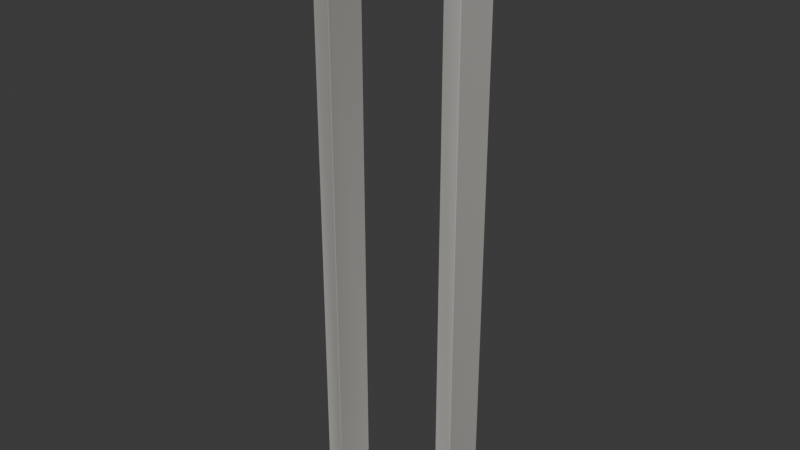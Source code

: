 # Source: doorway_delco_01_w110.blend  (saved by Blender 5.1.30; exported with 4.5.12 LTS)
import bpy
from mathutils import Matrix  # noqa: F401  (used for matrix-valued properties, if any)

bpy.ops.wm.read_factory_settings(use_empty=True)
scene = bpy.context.scene
scene.name = 'Scene'

# ---- collections
col_collection = bpy.data.collections.new('Collection'); scene.collection.children.link(col_collection)
col_breach_delco_01_w160 = bpy.data.collections.new('breach_delco_01_w160'); scene.collection.children.link(col_breach_delco_01_w160)
col_breach_delco_01_w160_breached = bpy.data.collections.new('breach_delco_01_w160_breached'); scene.collection.children.link(col_breach_delco_01_w160_breached)
col_doorway_delco_01_w100 = bpy.data.collections.new('doorway_delco_01_w100'); scene.collection.children.link(col_doorway_delco_01_w100)
col_doorway_delco_01_w110 = bpy.data.collections.new('doorway_delco_01_w110'); scene.collection.children.link(col_doorway_delco_01_w110)

# ---- materials (node trees are filled in below, after node groups)
mat_m_doorway_concrete = bpy.data.materials.new('M_Doorway_concrete')

# ---- material node trees
mat_m_doorway_concrete.use_nodes = True; mat_m_doorway_concrete.node_tree.nodes.clear()
_N = mat_m_doorway_concrete.node_tree.nodes; _L = mat_m_doorway_concrete.node_tree.links
n0 = _N.new('ShaderNodeBsdfPrincipled'); n0.name = 'Principled BSDF'; n0.location = (-200, 100)
n0.inputs[2].default_value = 0.92
n1 = _N.new('ShaderNodeOutputMaterial'); n1.name = 'Material Output'; n1.location = (200, 100)
n2 = _N.new('ShaderNodeVertexColor'); n2.name = 'Color Attribute'; n2.location = (0, 0)
n2.layer_name = 'Wear'
n3 = _N.new('ShaderNodeMix'); n3.name = 'Mix'; n3.location = (0, 0)
n3.data_type = 'RGBA'
n3.blend_type = 'MULTIPLY'
n3.inputs[0].default_value = 1.0
n3.inputs[6].default_value = (0.5, 0.49, 0.46, 1.0)
_L.new(n0.outputs[0], n1.inputs[0])
_L.new(n2.outputs[0], n3.inputs[7])
_L.new(n3.outputs[2], n0.inputs[0])
n1.is_active_output = True

# ---- world
world_world = bpy.data.worlds.new('World'); scene.world = world_world
world_world.use_nodes = True; world_world.node_tree.nodes.clear()
_N = world_world.node_tree.nodes; _L = world_world.node_tree.links
n0 = _N.new('ShaderNodeOutputWorld'); n0.name = 'World Output'; n0.location = (200, 100)
n1 = _N.new('ShaderNodeBackground'); n1.name = 'Background'; n1.location = (-200, 100)
n1.inputs[0].default_value = (0.05088, 0.05088, 0.05088, 1.0)
_L.new(n1.outputs[0], n0.inputs[0])
n0.is_active_output = True
world_world.color = (0.05088, 0.05088, 0.05088)
world_world.sun_shadow_jitter_overblur = 0.0

# ---- meshes
me_doorway_jamb_l = bpy.data.meshes.new('Doorway_Jamb_L')
me_doorway_jamb_l.from_pydata([(-0.547, -0.147, -2.1), (-0.547, -0.15, -2.097), (-0.55, -0.147, -2.097), (-0.547, -0.15, 2.097), (-0.547, -0.147, 2.1), (-0.55, -0.147, 2.097), (-0.547, 0.147, -2.1), (-0.55, 0.147, -2.097), (-0.547, 0.15, -2.097), (-0.547, 0.147, 2.1), (-0.547, 0.15, 2.097), (-0.55, 0.147, 2.097), (-0.433, -0.147, -2.1), (-0.43, -0.147, -2.097), (-0.433, -0.15, -2.097), (-0.433, -0.147, 2.1), (-0.433, -0.15, 2.097), (-0.43, -0.147, 2.097), (-0.433, 0.147, -2.1), (-0.433, 0.15, -2.097), (-0.43, 0.147, -2.097), (-0.433, 0.147, 2.1), (-0.43, 0.147, 2.097), (-0.433, 0.15, 2.097)], [], [(0, 1, 2), (3, 4, 5), (6, 7, 8), (9, 10, 11), (12, 13, 14), (15, 16, 17), (18, 19, 20), (21, 22, 23), (6, 0, 2, 7), (1, 3, 5, 2), (4, 9, 11, 5), (10, 8, 7, 11), (18, 6, 8, 19), (9, 21, 23, 10), (22, 20, 19, 23), (12, 18, 20, 13), (21, 15, 17, 22), (16, 14, 13, 17), (0, 12, 14, 1), (15, 4, 3, 16), (6, 18, 12, 0), (2, 5, 11, 7), (14, 16, 3, 1), (21, 9, 4, 15), (8, 10, 23, 19), (20, 22, 17, 13)])
_uv = me_doorway_jamb_l.uv_layers.new(name='UVMap')
_uv.uv.foreach_set('vector', [-0.6564, -2.52, -0.6564, -2.516, -0.66, -2.516, -0.6564, 2.516, -0.6564, 2.52, -0.66, 2.516, -0.6564, -2.52, -0.66, -2.516, -0.6564, -2.516, -0.6564, 2.52, -0.6564, 2.516, -0.66, 2.516, -0.1764, -2.52, -0.1764, -2.516, -0.18, -2.516, -0.1764, 2.52, -0.18, 2.516, -0.1764, 2.516, 0.1764, -2.52, 0.18, -2.516, 0.1764, -2.516, 0.1764, 2.52, 0.1764, 2.516, 0.18, 2.516, -0.6564, 0.1764, -0.6564, -0.1764, -0.66, -0.1764, -0.66, 0.1764, -0.6564, -2.516, -0.6564, 2.516, -0.66, 2.516, -0.66, -2.516, -0.6564, -0.1764, -0.6564, 0.1764, -0.66, 0.1764, -0.66, -0.1764, -0.6564, 2.516, -0.6564, -2.516, -0.66, -2.516, -0.66, 2.516, -0.5196, -2.52, -0.6564, -2.52, -0.6564, -2.516, -0.5196, -2.516, -0.6564, 2.52, -0.5196, 2.52, -0.5196, 2.516, -0.6564, 2.516, 0.1764, 2.516, 0.1764, -2.516, 0.18, -2.516, 0.18, 2.516, -0.1764, -2.52, 0.1764, -2.52, 0.1764, -2.516, -0.1764, -2.516, 0.1764, 2.52, -0.1764, 2.52, -0.1764, 2.516, 0.1764, 2.516, -0.18, 2.516, -0.18, -2.516, -0.1764, -2.516, -0.1764, 2.516, -0.6564, -2.52, -0.5196, -2.52, -0.5196, -2.516, -0.6564, -2.516, -0.5196, 2.52, -0.6564, 2.52, -0.6564, 2.516, -0.5196, 2.516, -0.6564, 0.1764, -0.5196, 0.1764, -0.5196, -0.1764, -0.6564, -0.1764, -0.1764, -2.516, -0.1764, 2.516, 0.1764, 2.516, 0.1764, -2.516, -0.5196, -2.516, -0.5196, 2.516, -0.6564, 2.516, -0.6564, -2.516, -0.5196, 0.1764, -0.6564, 0.1764, -0.6564, -0.1764, -0.5196, -0.1764, -0.6564, -2.516, -0.6564, 2.516, -0.5196, 2.516, -0.5196, -2.516, 0.1764, -2.516, 0.1764, 2.516, -0.1764, 2.516, -0.1764, -2.516])
_ca = me_doorway_jamb_l.color_attributes.new('Wear', 'BYTE_COLOR', 'CORNER')
_ca.data.foreach_set('color', [0.9911, 0.956, 0.9387, 1.0, 0.9473, 0.9047, 0.8879, 1.0, 0.8308, 0.7991, 0.7835, 1.0, 0.7157, 0.7231, 0.7529, 1.0, 0.9387, 0.9387, 0.9823, 1.0, 0.8148, 0.8228, 0.855, 1.0, 1.0, 0.9734, 0.9473, 1.0, 0.7991, 0.7682, 0.7454, 1.0, 0.7379, 0.7157, 0.6939, 1.0, 0.9647, 0.9734, 1.0, 1.0, 0.9301, 0.9301, 0.9734, 1.0, 0.9047, 0.9131, 0.9473, 1.0, 0.6795, 0.6514, 0.6376, 1.0, 0.8228, 0.7913, 0.7758, 1.0, 0.6724, 0.6514, 0.6308, 1.0, 0.956, 0.956, 1.0, 1.0, 0.6445, 0.6514, 0.6795, 1.0, 0.7011, 0.7011, 0.7305, 1.0, 0.8796, 0.8469, 0.8308, 1.0, 0.6654, 0.6445, 0.6308, 1.0, 0.9473, 0.9131, 0.8963, 1.0, 0.6376, 0.6376, 0.6654, 1.0, 0.7157, 0.7231, 0.7529, 1.0, 0.7991, 0.807, 0.8388, 1.0, 1.0, 0.9734, 0.9387, 1.0, 1.0, 0.956, 0.9301, 1.0, 0.8388, 0.7991, 0.7758, 1.0, 0.7991, 0.7682, 0.7454, 1.0, 0.9216, 0.9047, 0.9131, 1.0, 0.7379, 0.7231, 0.7305, 1.0, 0.8388, 0.8228, 0.8308, 1.0, 0.8148, 0.7991, 0.807, 1.0, 0.9301, 0.9387, 0.9911, 1.0, 0.956, 0.9734, 1.0, 1.0, 0.8963, 0.9131, 0.956, 1.0, 0.807, 0.8228, 0.8632, 1.0, 0.9473, 0.9387, 0.9387, 1.0, 0.7231, 0.7084, 0.7157, 1.0, 0.7758, 0.7605, 0.7682, 1.0, 0.9301, 0.9131, 0.9216, 1.0, 0.8879, 0.8469, 0.8228, 1.0, 1.0, 0.9734, 0.9387, 1.0, 0.7454, 0.7157, 0.6939, 1.0, 0.6724, 0.6445, 0.624, 1.0, 0.956, 0.9734, 1.0, 1.0, 0.6308, 0.6376, 0.6724, 1.0, 0.7991, 0.807, 0.8469, 1.0, 0.9216, 0.9301, 0.9734, 1.0, 0.7379, 0.7231, 0.7305, 1.0, 0.9301, 0.9131, 0.9216, 1.0, 0.6514, 0.6445, 0.6445, 1.0, 0.8228, 0.807, 0.8148, 1.0, 0.6795, 0.6514, 0.6308, 1.0, 0.8879, 0.8469, 0.8228, 1.0, 0.956, 0.9131, 0.8879, 1.0, 0.8308, 0.7913, 0.7682, 1.0, 0.6308, 0.6376, 0.6724, 1.0, 0.9473, 0.956, 1.0, 1.0, 0.6939, 0.7011, 0.7379, 1.0, 0.7157, 0.7231, 0.7605, 1.0, 0.6654, 0.6514, 0.6584, 1.0, 0.6584, 0.6445, 0.6514, 1.0, 0.807, 0.7913, 0.7991, 1.0, 0.7157, 0.7084, 0.7084, 1.0, 1.0, 0.956, 0.9301, 1.0, 0.6795, 0.6514, 0.6308, 1.0, 0.6795, 0.6514, 0.6308, 1.0, 0.9473, 0.9047, 0.8796, 1.0, 0.9473, 0.956, 1.0, 1.0, 0.9301, 0.9387, 0.9911, 1.0, 0.7157, 0.7231, 0.7605, 1.0, 0.6445, 0.6514, 0.6795, 1.0, 1.0, 0.9734, 0.9301, 1.0, 0.8963, 0.8469, 0.807, 1.0, 0.6867, 0.6514, 0.624, 1.0, 1.0, 0.956, 0.9131, 1.0, 0.8148, 0.7991, 0.807, 1.0, 0.8388, 0.8228, 0.8308, 1.0, 0.9301, 0.9131, 0.9216, 1.0, 0.7758, 0.7605, 0.7682, 1.0, 0.6584, 0.6445, 0.6514, 1.0, 0.6654, 0.6514, 0.6584, 1.0, 0.7379, 0.7231, 0.7305, 1.0, 0.9216, 0.9047, 0.9131, 1.0, 0.624, 0.6376, 0.6795, 1.0, 0.9473, 0.9647, 1.0, 1.0, 0.9216, 0.9387, 1.0, 1.0, 0.9387, 0.956, 1.0, 1.0, 0.7231, 0.7084, 0.7157, 1.0, 0.9473, 0.9387, 0.9387, 1.0, 0.8228, 0.807, 0.8148, 1.0, 0.6514, 0.6445, 0.6445, 1.0, 0.9301, 0.9131, 0.9216, 1.0, 0.7379, 0.7231, 0.7305, 1.0, 0.7157, 0.7084, 0.7084, 1.0, 0.807, 0.7913, 0.7991, 1.0])
me_doorway_jamb_l.materials.append(mat_m_doorway_concrete)
me_doorway_jamb_l.update()
me_doorway_jamb_r = bpy.data.meshes.new('Doorway_Jamb_R')
me_doorway_jamb_r.from_pydata([(0.433, -0.147, -2.1), (0.433, -0.15, -2.097), (0.43, -0.147, -2.097), (0.433, -0.15, 2.097), (0.433, -0.147, 2.1), (0.43, -0.147, 2.097), (0.433, 0.147, -2.1), (0.43, 0.147, -2.097), (0.433, 0.15, -2.097), (0.433, 0.147, 2.1), (0.433, 0.15, 2.097), (0.43, 0.147, 2.097), (0.547, -0.147, -2.1), (0.55, -0.147, -2.097), (0.547, -0.15, -2.097), (0.547, -0.147, 2.1), (0.547, -0.15, 2.097), (0.55, -0.147, 2.097), (0.547, 0.147, -2.1), (0.547, 0.15, -2.097), (0.55, 0.147, -2.097), (0.547, 0.147, 2.1), (0.55, 0.147, 2.097), (0.547, 0.15, 2.097)], [], [(0, 1, 2), (3, 4, 5), (6, 7, 8), (9, 10, 11), (12, 13, 14), (15, 16, 17), (18, 19, 20), (21, 22, 23), (6, 0, 2, 7), (1, 3, 5, 2), (4, 9, 11, 5), (10, 8, 7, 11), (18, 6, 8, 19), (9, 21, 23, 10), (22, 20, 19, 23), (12, 18, 20, 13), (21, 15, 17, 22), (16, 14, 13, 17), (0, 12, 14, 1), (15, 4, 3, 16), (6, 18, 12, 0), (2, 5, 11, 7), (14, 16, 3, 1), (21, 9, 4, 15), (8, 10, 23, 19), (20, 22, 17, 13)])
_uv = me_doorway_jamb_r.uv_layers.new(name='UVMap')
_uv.uv.foreach_set('vector', [-0.1764, -2.52, -0.18, -2.516, -0.1764, -2.516, -0.18, 2.516, -0.1764, 2.52, -0.1764, 2.516, 0.1764, -2.52, 0.1764, -2.516, 0.18, -2.516, 0.1764, 2.52, 0.18, 2.516, 0.1764, 2.516, 0.6564, -2.52, 0.66, -2.516, 0.6564, -2.516, 0.6564, 2.52, 0.6564, 2.516, 0.66, 2.516, 0.6564, -2.52, 0.6564, -2.516, 0.66, -2.516, 0.6564, 2.52, 0.66, 2.516, 0.6564, 2.516, 0.1764, -2.52, -0.1764, -2.52, -0.1764, -2.516, 0.1764, -2.516, -0.18, -2.516, -0.18, 2.516, -0.1764, 2.516, -0.1764, -2.516, -0.1764, 2.52, 0.1764, 2.52, 0.1764, 2.516, -0.1764, 2.516, 0.18, 2.516, 0.18, -2.516, 0.1764, -2.516, 0.1764, 2.516, 0.6564, -2.52, 0.5196, -2.52, 0.5196, -2.516, 0.6564, -2.516, 0.5196, 2.52, 0.6564, 2.52, 0.6564, 2.516, 0.5196, 2.516, 0.66, 2.516, 0.66, -2.516, 0.6564, -2.516, 0.6564, 2.516, 0.6564, -0.1764, 0.6564, 0.1764, 0.66, 0.1764, 0.66, -0.1764, 0.6564, 0.1764, 0.6564, -0.1764, 0.66, -0.1764, 0.66, 0.1764, 0.6564, 2.516, 0.6564, -2.516, 0.66, -2.516, 0.66, 2.516, 0.5196, -2.52, 0.6564, -2.52, 0.6564, -2.516, 0.5196, -2.516, 0.6564, 2.52, 0.5196, 2.52, 0.5196, 2.516, 0.6564, 2.516, 0.5196, 0.1764, 0.6564, 0.1764, 0.6564, -0.1764, 0.5196, -0.1764, -0.1764, -2.516, -0.1764, 2.516, 0.1764, 2.516, 0.1764, -2.516, 0.6564, -2.516, 0.6564, 2.516, 0.5196, 2.516, 0.5196, -2.516, 0.6564, 0.1764, 0.5196, 0.1764, 0.5196, -0.1764, 0.6564, -0.1764, 0.5196, -2.516, 0.5196, 2.516, 0.6564, 2.516, 0.6564, -2.516, 0.1764, -2.516, 0.1764, 2.516, -0.1764, 2.516, -0.1764, -2.516])
_ca = me_doorway_jamb_r.color_attributes.new('Wear', 'BYTE_COLOR', 'CORNER')
_ca.data.foreach_set('color', [0.9473, 0.9047, 0.8879, 1.0, 0.956, 0.9131, 0.8963, 1.0, 0.7231, 0.6939, 0.6795, 1.0, 0.7529, 0.7605, 0.7913, 1.0, 0.6724, 0.6795, 0.7011, 1.0, 0.6654, 0.6724, 0.6939, 1.0, 0.7157, 0.6867, 0.6724, 1.0, 0.8308, 0.7991, 0.7758, 1.0, 0.9047, 0.8714, 0.855, 1.0, 0.6308, 0.6376, 0.6654, 1.0, 0.7084, 0.7084, 0.7379, 1.0, 0.7991, 0.807, 0.8388, 1.0, 0.9473, 0.9047, 0.8879, 1.0, 0.8308, 0.7991, 0.7758, 1.0, 0.9047, 0.8714, 0.8469, 1.0, 0.7682, 0.7682, 0.7991, 1.0, 0.9387, 0.9387, 0.9823, 1.0, 0.9131, 0.9216, 0.956, 1.0, 0.8632, 0.8308, 0.807, 1.0, 0.9734, 0.9387, 0.9131, 1.0, 0.8632, 0.8308, 0.807, 1.0, 0.6376, 0.6376, 0.6654, 1.0, 0.9216, 0.9216, 0.9647, 1.0, 0.9387, 0.9473, 0.9823, 1.0, 0.7157, 0.6867, 0.6654, 1.0, 0.9473, 0.9047, 0.8796, 1.0, 0.7305, 0.6939, 0.6724, 1.0, 0.8388, 0.7991, 0.7758, 1.0, 0.9301, 0.9131, 0.9216, 1.0, 0.7758, 0.7605, 0.7682, 1.0, 0.6795, 0.6724, 0.6795, 1.0, 0.7084, 0.6939, 0.7011, 1.0, 0.6654, 0.6795, 0.7084, 1.0, 0.6308, 0.6376, 0.6654, 1.0, 0.7913, 0.807, 0.8388, 1.0, 0.6584, 0.6654, 0.7011, 1.0, 0.7231, 0.7157, 0.7157, 1.0, 0.8879, 0.8714, 0.8796, 1.0, 0.807, 0.7991, 0.807, 1.0, 0.8148, 0.807, 0.8148, 1.0, 0.8632, 0.8308, 0.807, 1.0, 0.7157, 0.6867, 0.6654, 1.0, 0.9131, 0.8714, 0.8469, 1.0, 0.9823, 0.9387, 0.9131, 1.0, 0.6308, 0.6376, 0.6654, 1.0, 0.6308, 0.6376, 0.6724, 1.0, 0.9301, 0.9473, 0.9911, 1.0, 0.7011, 0.7084, 0.7454, 1.0, 0.9387, 0.9301, 0.9387, 1.0, 0.8388, 0.8308, 0.8308, 1.0, 0.9473, 0.9387, 0.9473, 1.0, 0.9647, 0.9473, 0.956, 1.0, 0.9473, 0.9131, 0.8796, 1.0, 0.8632, 0.8308, 0.807, 1.0, 0.8714, 0.8308, 0.807, 1.0, 0.8308, 0.7991, 0.7758, 1.0, 0.6308, 0.6376, 0.6724, 1.0, 0.7605, 0.7682, 0.807, 1.0, 0.9047, 0.9216, 0.9647, 1.0, 0.9131, 0.9216, 0.9734, 1.0, 0.956, 0.9473, 0.956, 1.0, 0.8796, 0.8714, 0.8714, 1.0, 0.807, 0.7913, 0.7991, 1.0, 0.9387, 0.9216, 0.9301, 1.0, 0.9473, 0.9047, 0.8796, 1.0, 0.9473, 0.9131, 0.8796, 1.0, 0.9131, 0.8714, 0.8469, 1.0, 0.956, 0.9216, 0.8879, 1.0, 0.7605, 0.7682, 0.807, 1.0, 0.6654, 0.6795, 0.7084, 1.0, 0.7529, 0.7605, 0.7991, 1.0, 0.9301, 0.9387, 0.9911, 1.0, 0.7231, 0.6867, 0.6584, 1.0, 0.8796, 0.8308, 0.7913, 1.0, 0.9647, 0.9131, 0.8632, 1.0, 0.9647, 0.9131, 0.8632, 1.0, 0.7084, 0.6939, 0.7011, 1.0, 0.6795, 0.6724, 0.6795, 1.0, 0.8148, 0.807, 0.8148, 1.0, 0.807, 0.7991, 0.807, 1.0, 0.8796, 0.8714, 0.8714, 1.0, 0.956, 0.9473, 0.956, 1.0, 0.7758, 0.7605, 0.7682, 1.0, 0.9301, 0.9131, 0.9216, 1.0, 0.624, 0.6376, 0.6795, 1.0, 0.624, 0.6376, 0.6795, 1.0, 0.6584, 0.6724, 0.7231, 1.0, 0.7529, 0.7682, 0.8228, 1.0, 0.8879, 0.8714, 0.8796, 1.0, 0.7231, 0.7157, 0.7157, 1.0, 0.9647, 0.9473, 0.956, 1.0, 0.9473, 0.9387, 0.9473, 1.0, 0.8388, 0.8308, 0.8308, 1.0, 0.9387, 0.9301, 0.9387, 1.0, 0.9387, 0.9216, 0.9301, 1.0, 0.807, 0.7913, 0.7991, 1.0])
me_doorway_jamb_r.materials.append(mat_m_doorway_concrete)
me_doorway_jamb_r.update()
me_doorway_header = bpy.data.meshes.new('Doorway_Header')
me_doorway_header.from_pydata([(-0.427, -0.147, 1.88), (-0.427, -0.15, 1.883), (-0.43, -0.147, 1.883), (-0.427, -0.15, 2.097), (-0.427, -0.147, 2.1), (-0.43, -0.147, 2.097), (-0.427, 0.147, 1.88), (-0.43, 0.147, 1.883), (-0.427, 0.15, 1.883), (-0.427, 0.147, 2.1), (-0.427, 0.15, 2.097), (-0.43, 0.147, 2.097), (0.427, -0.147, 1.88), (0.43, -0.147, 1.883), (0.427, -0.15, 1.883), (0.427, -0.147, 2.1), (0.427, -0.15, 2.097), (0.43, -0.147, 2.097), (0.427, 0.147, 1.88), (0.427, 0.15, 1.883), (0.43, 0.147, 1.883), (0.427, 0.147, 2.1), (0.43, 0.147, 2.097), (0.427, 0.15, 2.097)], [], [(0, 1, 2), (3, 4, 5), (6, 7, 8), (9, 10, 11), (12, 13, 14), (15, 16, 17), (18, 19, 20), (21, 22, 23), (6, 0, 2, 7), (1, 3, 5, 2), (4, 9, 11, 5), (10, 8, 7, 11), (18, 6, 8, 19), (9, 21, 23, 10), (22, 20, 19, 23), (12, 18, 20, 13), (21, 15, 17, 22), (16, 14, 13, 17), (0, 12, 14, 1), (15, 4, 3, 16), (6, 18, 12, 0), (2, 5, 11, 7), (14, 16, 3, 1), (21, 9, 4, 15), (8, 10, 23, 19), (20, 22, 17, 13)])
_uv = me_doorway_header.uv_layers.new(name='UVMap')
_uv.uv.foreach_set('vector', [-0.1764, 2.256, -0.18, 2.26, -0.1764, 2.26, -0.18, 2.516, -0.1764, 2.52, -0.1764, 2.516, 0.1764, 2.256, 0.1764, 2.26, 0.18, 2.26, 0.1764, 2.52, 0.18, 2.516, 0.1764, 2.516, -0.1764, 2.256, -0.1764, 2.26, -0.18, 2.26, -0.1764, 2.52, -0.18, 2.516, -0.1764, 2.516, 0.1764, 2.256, 0.18, 2.26, 0.1764, 2.26, 0.1764, 2.52, 0.1764, 2.516, 0.18, 2.516, 0.1764, 2.256, -0.1764, 2.256, -0.1764, 2.26, 0.1764, 2.26, -0.18, 2.26, -0.18, 2.516, -0.1764, 2.516, -0.1764, 2.26, -0.1764, 2.52, 0.1764, 2.52, 0.1764, 2.516, -0.1764, 2.516, 0.18, 2.516, 0.18, 2.26, 0.1764, 2.26, 0.1764, 2.516, 0.5124, 2.256, -0.5124, 2.256, -0.5124, 2.26, 0.5124, 2.26, -0.5124, 2.52, 0.5124, 2.52, 0.5124, 2.516, -0.5124, 2.516, 0.1764, 2.516, 0.1764, 2.26, 0.18, 2.26, 0.18, 2.516, -0.1764, 2.256, 0.1764, 2.256, 0.1764, 2.26, -0.1764, 2.26, 0.1764, 2.52, -0.1764, 2.52, -0.1764, 2.516, 0.1764, 2.516, -0.18, 2.516, -0.18, 2.26, -0.1764, 2.26, -0.1764, 2.516, -0.5124, 2.256, 0.5124, 2.256, 0.5124, 2.26, -0.5124, 2.26, 0.5124, 2.52, -0.5124, 2.52, -0.5124, 2.516, 0.5124, 2.516, -0.5124, 0.1764, 0.5124, 0.1764, 0.5124, -0.1764, -0.5124, -0.1764, -0.1764, 2.26, -0.1764, 2.516, 0.1764, 2.516, 0.1764, 2.26, 0.5124, 2.26, 0.5124, 2.516, -0.5124, 2.516, -0.5124, 2.26, 0.5124, 0.1764, -0.5124, 0.1764, -0.5124, -0.1764, 0.5124, -0.1764, -0.5124, 2.26, -0.5124, 2.516, 0.5124, 2.516, 0.5124, 2.26, 0.1764, 2.26, 0.1764, 2.516, -0.1764, 2.516, -0.1764, 2.26])
_ca = me_doorway_header.color_attributes.new('Wear', 'BYTE_COLOR', 'CORNER')
_ca.data.foreach_set('color', [1.0, 0.9734, 0.956, 1.0, 0.7305, 0.7011, 0.6867, 1.0, 0.8632, 0.8308, 0.807, 1.0, 0.7084, 0.7157, 0.7454, 1.0, 0.6514, 0.6584, 0.6867, 1.0, 0.8308, 0.8388, 0.8714, 1.0, 0.7379, 0.7084, 0.6939, 1.0, 0.8308, 0.7991, 0.7758, 1.0, 0.8714, 0.8388, 0.8148, 1.0, 0.855, 0.8632, 0.8963, 1.0, 0.9131, 0.9216, 0.956, 1.0, 0.6939, 0.7011, 0.7305, 1.0, 0.7157, 0.6939, 0.6724, 1.0, 0.6939, 0.6654, 0.6514, 1.0, 0.6724, 0.6514, 0.6308, 1.0, 0.9047, 0.9131, 0.9473, 1.0, 0.6724, 0.6795, 0.7084, 1.0, 0.7758, 0.7835, 0.8148, 1.0, 0.7529, 0.7305, 0.7084, 1.0, 0.6795, 0.6514, 0.6376, 1.0, 0.8879, 0.855, 0.8388, 1.0, 0.9301, 0.9387, 0.9823, 1.0, 0.8963, 0.9047, 0.9387, 1.0, 0.7682, 0.7758, 0.807, 1.0, 0.7454, 0.7084, 0.6867, 1.0, 1.0, 0.9734, 0.9473, 1.0, 0.8632, 0.8308, 0.807, 1.0, 0.8308, 0.7991, 0.7758, 1.0, 0.7157, 0.7011, 0.7084, 1.0, 0.7305, 0.7157, 0.7231, 1.0, 0.855, 0.8388, 0.8469, 1.0, 0.8388, 0.8308, 0.8308, 1.0, 0.6514, 0.6584, 0.6867, 1.0, 0.855, 0.8632, 0.9047, 1.0, 0.6867, 0.7011, 0.7305, 1.0, 0.8228, 0.8388, 0.8796, 1.0, 0.9387, 0.9216, 0.9301, 1.0, 0.8469, 0.8308, 0.8388, 1.0, 0.807, 0.7913, 0.7991, 1.0, 0.7084, 0.7011, 0.7084, 1.0, 0.7605, 0.7305, 0.7084, 1.0, 0.7454, 0.7084, 0.6867, 1.0, 0.8714, 0.8388, 0.807, 1.0, 0.6795, 0.6514, 0.6308, 1.0, 0.855, 0.8632, 0.9047, 1.0, 0.9301, 0.9387, 0.9823, 1.0, 0.7682, 0.7758, 0.8148, 1.0, 0.9131, 0.9216, 0.9647, 1.0, 0.9216, 0.9047, 0.9131, 1.0, 0.8714, 0.855, 0.8632, 1.0, 0.6584, 0.6514, 0.6584, 1.0, 0.7913, 0.7758, 0.7835, 1.0, 0.7231, 0.6939, 0.6724, 1.0, 0.7605, 0.7305, 0.7084, 1.0, 0.8963, 0.855, 0.8308, 1.0, 0.6939, 0.6654, 0.6445, 1.0, 0.9301, 0.9387, 0.9823, 1.0, 0.8963, 0.9047, 0.956, 1.0, 0.7758, 0.7835, 0.8228, 1.0, 0.8879, 0.9047, 0.9473, 1.0, 0.6939, 0.6795, 0.6867, 1.0, 0.6584, 0.6514, 0.6514, 1.0, 0.6724, 0.6654, 0.6724, 1.0, 0.7991, 0.7835, 0.7913, 1.0, 1.0, 0.9734, 0.9473, 1.0, 0.7231, 0.6939, 0.6724, 1.0, 0.6795, 0.6514, 0.6308, 1.0, 0.7379, 0.7011, 0.6795, 1.0, 0.8963, 0.9047, 0.956, 1.0, 0.6514, 0.6584, 0.6867, 1.0, 0.7084, 0.7157, 0.7529, 1.0, 0.6724, 0.6795, 0.7084, 1.0, 0.7529, 0.7157, 0.6795, 1.0, 0.7682, 0.7305, 0.6939, 1.0, 0.7305, 0.6939, 0.6584, 1.0, 1.0, 0.9823, 0.9301, 1.0, 0.8388, 0.8308, 0.8308, 1.0, 0.855, 0.8388, 0.8469, 1.0, 0.7084, 0.7011, 0.7084, 1.0, 0.807, 0.7913, 0.7991, 1.0, 0.6584, 0.6514, 0.6514, 1.0, 0.6939, 0.6795, 0.6867, 1.0, 0.7305, 0.7157, 0.7231, 1.0, 0.7157, 0.7011, 0.7084, 1.0, 0.9131, 0.9387, 1.0, 1.0, 0.8388, 0.8632, 0.9216, 1.0, 0.6445, 0.6584, 0.7011, 1.0, 0.8879, 0.9047, 0.9647, 1.0, 0.8469, 0.8308, 0.8388, 1.0, 0.9387, 0.9216, 0.9301, 1.0, 0.7913, 0.7758, 0.7835, 1.0, 0.6584, 0.6514, 0.6584, 1.0, 0.8714, 0.855, 0.8632, 1.0, 0.9216, 0.9047, 0.9131, 1.0, 0.7991, 0.7835, 0.7913, 1.0, 0.6724, 0.6654, 0.6724, 1.0])
me_doorway_header.materials.append(mat_m_doorway_concrete)
me_doorway_header.update()
me_doorway_colonly = bpy.data.meshes.new('Doorway-colonly')
me_doorway_colonly.from_pydata([(-0.55, -0.15, -2.1), (-0.55, -0.15, 2.1), (-0.55, 0.15, -2.1), (-0.55, 0.15, 2.1), (-0.43, -0.15, -2.1), (-0.43, -0.15, 2.1), (-0.43, 0.15, -2.1), (-0.43, 0.15, 2.1), (0.43, -0.15, -2.1), (0.43, -0.15, 2.1), (0.43, 0.15, -2.1), (0.43, 0.15, 2.1), (0.55, -0.15, -2.1), (0.55, -0.15, 2.1), (0.55, 0.15, -2.1), (0.55, 0.15, 2.1), (-0.43, -0.15, 1.88), (-0.43, -0.15, 2.1), (-0.43, 0.15, 1.88), (-0.43, 0.15, 2.1), (0.43, -0.15, 1.88), (0.43, -0.15, 2.1), (0.43, 0.15, 1.88), (0.43, 0.15, 2.1)], [], [(0, 1, 3, 2), (2, 3, 7, 6), (6, 7, 5, 4), (4, 5, 1, 0), (2, 6, 4, 0), (7, 3, 1, 5), (8, 9, 11, 10), (10, 11, 15, 14), (14, 15, 13, 12), (12, 13, 9, 8), (10, 14, 12, 8), (15, 11, 9, 13), (16, 17, 19, 18), (18, 19, 23, 22), (22, 23, 21, 20), (20, 21, 17, 16), (18, 22, 20, 16), (23, 19, 17, 21)])
me_doorway_colonly.update()

# ---- objects
ob_doorway_jamb_l = bpy.data.objects.new('Doorway_Jamb_L', me_doorway_jamb_l)
ob_doorway_jamb_r = bpy.data.objects.new('Doorway_Jamb_R', me_doorway_jamb_r)
ob_doorway_header = bpy.data.objects.new('Doorway_Header', me_doorway_header)
ob_doorway_colonly = bpy.data.objects.new('Doorway-colonly', me_doorway_colonly)

# ---- transforms, parenting, visibility, modifiers, constraints
ob_doorway_jamb_l.location = (0.0, 0.0, 0.0)
ob_doorway_jamb_r.location = (0.0, 0.0, 0.0)
ob_doorway_header.location = (0.0, 0.0, 0.0)
ob_doorway_colonly.location = (0.0, 0.0, 0.0)
ob_doorway_colonly.hide_render = True
ob_doorway_colonly.display_type = 'WIRE'

# ---- collection membership
col_doorway_delco_01_w110.objects.link(ob_doorway_jamb_l)
col_doorway_delco_01_w110.objects.link(ob_doorway_jamb_r)
col_doorway_delco_01_w110.objects.link(ob_doorway_header)
col_doorway_delco_01_w110.objects.link(ob_doorway_colonly)

# ---- scene / render settings (as saved in the file)
scene.frame_start = 1; scene.frame_end = 250; scene.frame_set(1)
scene.render.engine = 'BLENDER_EEVEE_NEXT'
scene.render.bake_bias = 0.0
scene.render.bake_samples = 0
scene.cycles.sampling_pattern = 'TABULATED_SOBOL'
scene.eevee.use_volume_custom_range = False
bpy.context.view_layer.update()

# ---- added for rendering (the .blend has no active camera and no usable light): camera, sun
cam_auto = bpy.data.cameras.new('AutoCamera')
cam_auto.lens = 50.0
cam_auto.sensor_width = 36.0
cam_auto.clip_end = 1000.0
ob_auto_camera = bpy.data.objects.new('AutoCamera', cam_auto)
scene.collection.objects.link(ob_auto_camera)
ob_auto_camera.location = (4.02659, -4.83191, 3.22127)
ob_auto_camera.rotation_euler = (1.09748, -7.21219e-08, 0.694738)
scene.camera = ob_auto_camera
light_auto_sun = bpy.data.lights.new('AutoSun', 'SUN')
light_auto_sun.energy = 3.0
light_auto_sun.angle = 0.0523599
ob_auto_sun = bpy.data.objects.new('AutoSun', light_auto_sun)
scene.collection.objects.link(ob_auto_sun)
ob_auto_sun.rotation_euler = (0.872665, 0.174533, 0.523599)
bpy.context.view_layer.update()
